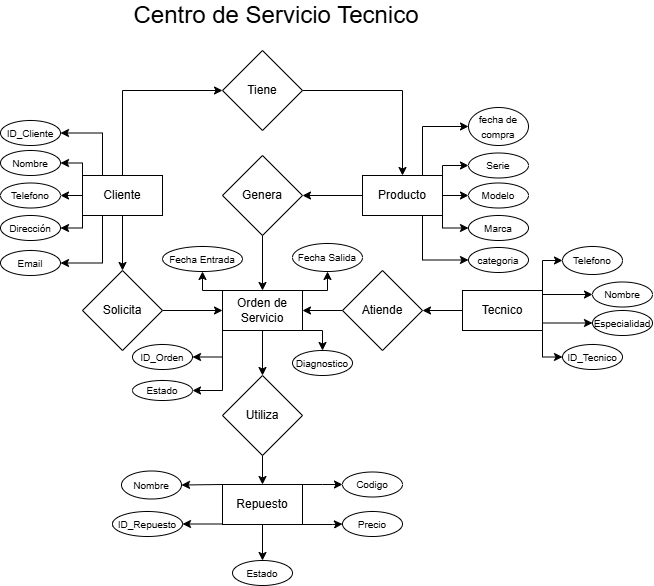

The diagram above was exported from draw.io. Its source (the exported page's mxGraphModel, read from the mxfile embedded in the PNG):
<mxGraphModel dx="1084" dy="555" grid="1" gridSize="10" guides="1" tooltips="1" connect="1" arrows="1" fold="1" page="1" pageScale="1" pageWidth="827" pageHeight="1169" math="0" shadow="0">
  <root>
    <mxCell id="0" />
    <mxCell id="1" parent="0" />
    <mxCell id="Xau_mjH31Edit32Rzf2k-54" edge="1" parent="1" source="Xau_mjH31Edit32Rzf2k-6" style="edgeStyle=orthogonalEdgeStyle;rounded=0;orthogonalLoop=1;jettySize=auto;html=1;exitX=1;exitY=0.5;exitDx=0;exitDy=0;entryX=0.5;entryY=0;entryDx=0;entryDy=0;" target="Xau_mjH31Edit32Rzf2k-17">
      <mxGeometry relative="1" as="geometry" />
    </mxCell>
    <mxCell id="Xau_mjH31Edit32Rzf2k-6" parent="1" style="rhombus;whiteSpace=wrap;html=1;" value="Tiene" vertex="1">
      <mxGeometry height="80" width="80" x="320" y="80" as="geometry" />
    </mxCell>
    <mxCell id="Xau_mjH31Edit32Rzf2k-49" edge="1" parent="1" source="Xau_mjH31Edit32Rzf2k-16" style="edgeStyle=orthogonalEdgeStyle;rounded=0;orthogonalLoop=1;jettySize=auto;html=1;" target="Xau_mjH31Edit32Rzf2k-23" value="">
      <mxGeometry relative="1" as="geometry" />
    </mxCell>
    <mxCell id="Xau_mjH31Edit32Rzf2k-52" edge="1" parent="1" source="Xau_mjH31Edit32Rzf2k-16" style="edgeStyle=orthogonalEdgeStyle;rounded=0;orthogonalLoop=1;jettySize=auto;html=1;exitX=0.5;exitY=0;exitDx=0;exitDy=0;entryX=0;entryY=0.5;entryDx=0;entryDy=0;" target="Xau_mjH31Edit32Rzf2k-6">
      <mxGeometry relative="1" as="geometry" />
    </mxCell>
    <mxCell id="Xau_mjH31Edit32Rzf2k-83" edge="1" parent="1" source="Xau_mjH31Edit32Rzf2k-16" style="edgeStyle=orthogonalEdgeStyle;rounded=0;orthogonalLoop=1;jettySize=auto;html=1;exitX=0.25;exitY=0;exitDx=0;exitDy=0;entryX=1;entryY=0.5;entryDx=0;entryDy=0;" target="Xau_mjH31Edit32Rzf2k-63">
      <mxGeometry relative="1" as="geometry" />
    </mxCell>
    <mxCell id="Xau_mjH31Edit32Rzf2k-84" edge="1" parent="1" source="Xau_mjH31Edit32Rzf2k-16" style="edgeStyle=orthogonalEdgeStyle;rounded=0;orthogonalLoop=1;jettySize=auto;html=1;exitX=0;exitY=0;exitDx=0;exitDy=0;entryX=1;entryY=0.5;entryDx=0;entryDy=0;" target="Xau_mjH31Edit32Rzf2k-68">
      <mxGeometry relative="1" as="geometry">
        <Array as="points">
          <mxPoint x="180" y="192.51999999999998" />
        </Array>
      </mxGeometry>
    </mxCell>
    <mxCell id="Xau_mjH31Edit32Rzf2k-87" edge="1" parent="1" source="Xau_mjH31Edit32Rzf2k-16" style="edgeStyle=orthogonalEdgeStyle;rounded=0;orthogonalLoop=1;jettySize=auto;html=1;exitX=0;exitY=0.5;exitDx=0;exitDy=0;entryX=1;entryY=0.5;entryDx=0;entryDy=0;" target="Xau_mjH31Edit32Rzf2k-66">
      <mxGeometry relative="1" as="geometry" />
    </mxCell>
    <mxCell id="Xau_mjH31Edit32Rzf2k-88" edge="1" parent="1" source="Xau_mjH31Edit32Rzf2k-16" style="edgeStyle=orthogonalEdgeStyle;rounded=0;orthogonalLoop=1;jettySize=auto;html=1;exitX=0;exitY=1;exitDx=0;exitDy=0;entryX=1;entryY=0.5;entryDx=0;entryDy=0;" target="Xau_mjH31Edit32Rzf2k-69">
      <mxGeometry relative="1" as="geometry">
        <Array as="points">
          <mxPoint x="180" y="257.48" />
        </Array>
      </mxGeometry>
    </mxCell>
    <mxCell id="Xau_mjH31Edit32Rzf2k-89" edge="1" parent="1" source="Xau_mjH31Edit32Rzf2k-16" style="edgeStyle=orthogonalEdgeStyle;rounded=0;orthogonalLoop=1;jettySize=auto;html=1;exitX=0.25;exitY=1;exitDx=0;exitDy=0;entryX=1;entryY=0.5;entryDx=0;entryDy=0;" target="Xau_mjH31Edit32Rzf2k-70">
      <mxGeometry relative="1" as="geometry" />
    </mxCell>
    <mxCell id="Xau_mjH31Edit32Rzf2k-16" parent="1" style="rounded=0;whiteSpace=wrap;html=1;" value="Cliente" vertex="1">
      <mxGeometry height="40" width="80" x="180" y="205" as="geometry" />
    </mxCell>
    <mxCell id="Xau_mjH31Edit32Rzf2k-56" edge="1" parent="1" source="Xau_mjH31Edit32Rzf2k-17" style="edgeStyle=orthogonalEdgeStyle;rounded=0;orthogonalLoop=1;jettySize=auto;html=1;" target="Xau_mjH31Edit32Rzf2k-55" value="">
      <mxGeometry relative="1" as="geometry" />
    </mxCell>
    <mxCell id="Xau_mjH31Edit32Rzf2k-78" edge="1" parent="1" source="Xau_mjH31Edit32Rzf2k-17" style="edgeStyle=orthogonalEdgeStyle;rounded=0;orthogonalLoop=1;jettySize=auto;html=1;exitX=0.75;exitY=0;exitDx=0;exitDy=0;entryX=0;entryY=0.5;entryDx=0;entryDy=0;" target="Xau_mjH31Edit32Rzf2k-74">
      <mxGeometry relative="1" as="geometry" />
    </mxCell>
    <mxCell id="Xau_mjH31Edit32Rzf2k-79" edge="1" parent="1" source="Xau_mjH31Edit32Rzf2k-17" style="edgeStyle=orthogonalEdgeStyle;rounded=0;orthogonalLoop=1;jettySize=auto;html=1;exitX=1;exitY=0;exitDx=0;exitDy=0;entryX=0;entryY=0.5;entryDx=0;entryDy=0;" target="Xau_mjH31Edit32Rzf2k-71">
      <mxGeometry relative="1" as="geometry">
        <Array as="points">
          <mxPoint x="540" y="195" />
        </Array>
      </mxGeometry>
    </mxCell>
    <mxCell id="Xau_mjH31Edit32Rzf2k-80" edge="1" parent="1" source="Xau_mjH31Edit32Rzf2k-17" style="edgeStyle=orthogonalEdgeStyle;rounded=0;orthogonalLoop=1;jettySize=auto;html=1;exitX=1;exitY=0.5;exitDx=0;exitDy=0;entryX=0;entryY=0.5;entryDx=0;entryDy=0;" target="Xau_mjH31Edit32Rzf2k-73">
      <mxGeometry relative="1" as="geometry" />
    </mxCell>
    <mxCell id="Xau_mjH31Edit32Rzf2k-81" edge="1" parent="1" source="Xau_mjH31Edit32Rzf2k-17" style="edgeStyle=orthogonalEdgeStyle;rounded=0;orthogonalLoop=1;jettySize=auto;html=1;exitX=1;exitY=1;exitDx=0;exitDy=0;entryX=0;entryY=0.5;entryDx=0;entryDy=0;" target="Xau_mjH31Edit32Rzf2k-72">
      <mxGeometry relative="1" as="geometry">
        <Array as="points">
          <mxPoint x="540" y="257.48" />
        </Array>
      </mxGeometry>
    </mxCell>
    <mxCell id="Xau_mjH31Edit32Rzf2k-82" edge="1" parent="1" source="Xau_mjH31Edit32Rzf2k-17" style="edgeStyle=orthogonalEdgeStyle;rounded=0;orthogonalLoop=1;jettySize=auto;html=1;exitX=0.75;exitY=1;exitDx=0;exitDy=0;entryX=0;entryY=0.5;entryDx=0;entryDy=0;" target="Xau_mjH31Edit32Rzf2k-77">
      <mxGeometry relative="1" as="geometry" />
    </mxCell>
    <mxCell id="Xau_mjH31Edit32Rzf2k-17" parent="1" style="rounded=0;whiteSpace=wrap;html=1;" value="Producto" vertex="1">
      <mxGeometry height="40" width="80" x="460" y="205" as="geometry" />
    </mxCell>
    <mxCell id="Xau_mjH31Edit32Rzf2k-38" edge="1" parent="1" source="Xau_mjH31Edit32Rzf2k-21" style="edgeStyle=orthogonalEdgeStyle;rounded=0;orthogonalLoop=1;jettySize=auto;html=1;entryX=0.5;entryY=0;entryDx=0;entryDy=0;" target="Xau_mjH31Edit32Rzf2k-32" value="">
      <mxGeometry relative="1" as="geometry">
        <mxPoint x="360" y="400" as="targetPoint" />
      </mxGeometry>
    </mxCell>
    <mxCell id="Xau_mjH31Edit32Rzf2k-111" edge="1" parent="1" source="Xau_mjH31Edit32Rzf2k-21" style="edgeStyle=orthogonalEdgeStyle;rounded=0;orthogonalLoop=1;jettySize=auto;html=1;exitX=0;exitY=0;exitDx=0;exitDy=0;entryX=0.5;entryY=1;entryDx=0;entryDy=0;" target="Xau_mjH31Edit32Rzf2k-105">
      <mxGeometry relative="1" as="geometry" />
    </mxCell>
    <mxCell id="Xau_mjH31Edit32Rzf2k-112" edge="1" parent="1" source="Xau_mjH31Edit32Rzf2k-21" style="edgeStyle=orthogonalEdgeStyle;rounded=0;orthogonalLoop=1;jettySize=auto;html=1;exitX=1;exitY=0;exitDx=0;exitDy=0;entryX=0.5;entryY=1;entryDx=0;entryDy=0;" target="Xau_mjH31Edit32Rzf2k-108">
      <mxGeometry relative="1" as="geometry" />
    </mxCell>
    <mxCell id="Xau_mjH31Edit32Rzf2k-115" edge="1" parent="1" source="Xau_mjH31Edit32Rzf2k-21" style="edgeStyle=orthogonalEdgeStyle;rounded=0;orthogonalLoop=1;jettySize=auto;html=1;exitX=0;exitY=1;exitDx=0;exitDy=0;entryX=1;entryY=0.5;entryDx=0;entryDy=0;" target="Xau_mjH31Edit32Rzf2k-106">
      <mxGeometry relative="1" as="geometry" />
    </mxCell>
    <mxCell id="Xau_mjH31Edit32Rzf2k-116" edge="1" parent="1" source="Xau_mjH31Edit32Rzf2k-21" style="edgeStyle=orthogonalEdgeStyle;rounded=0;orthogonalLoop=1;jettySize=auto;html=1;exitX=1;exitY=1;exitDx=0;exitDy=0;entryX=0.5;entryY=0;entryDx=0;entryDy=0;" target="Xau_mjH31Edit32Rzf2k-107">
      <mxGeometry relative="1" as="geometry" />
    </mxCell>
    <mxCell id="Xau_mjH31Edit32Rzf2k-118" edge="1" parent="1" source="Xau_mjH31Edit32Rzf2k-21" style="edgeStyle=orthogonalEdgeStyle;rounded=0;orthogonalLoop=1;jettySize=auto;html=1;exitX=0;exitY=1;exitDx=0;exitDy=0;entryX=1;entryY=0.5;entryDx=0;entryDy=0;" target="Xau_mjH31Edit32Rzf2k-117">
      <mxGeometry relative="1" as="geometry" />
    </mxCell>
    <mxCell id="Xau_mjH31Edit32Rzf2k-21" parent="1" style="rounded=0;whiteSpace=wrap;html=1;" value="Orden de Servicio" vertex="1">
      <mxGeometry height="40" width="80" x="320" y="320" as="geometry" />
    </mxCell>
    <mxCell id="Xau_mjH31Edit32Rzf2k-46" edge="1" parent="1" source="Xau_mjH31Edit32Rzf2k-23" style="edgeStyle=orthogonalEdgeStyle;rounded=0;orthogonalLoop=1;jettySize=auto;html=1;" target="Xau_mjH31Edit32Rzf2k-21" value="">
      <mxGeometry relative="1" as="geometry" />
    </mxCell>
    <mxCell id="Xau_mjH31Edit32Rzf2k-23" parent="1" style="rhombus;whiteSpace=wrap;html=1;" value="Solicita" vertex="1">
      <mxGeometry height="80" width="80" x="180" y="300" as="geometry" />
    </mxCell>
    <mxCell id="Xau_mjH31Edit32Rzf2k-47" edge="1" parent="1" source="Xau_mjH31Edit32Rzf2k-24" style="edgeStyle=orthogonalEdgeStyle;rounded=0;orthogonalLoop=1;jettySize=auto;html=1;" target="Xau_mjH31Edit32Rzf2k-21" value="">
      <mxGeometry relative="1" as="geometry" />
    </mxCell>
    <mxCell id="Xau_mjH31Edit32Rzf2k-24" parent="1" style="rhombus;whiteSpace=wrap;html=1;" value="Atiende" vertex="1">
      <mxGeometry height="80" width="80" x="440" y="300" as="geometry" />
    </mxCell>
    <mxCell id="Xau_mjH31Edit32Rzf2k-48" edge="1" parent="1" source="Xau_mjH31Edit32Rzf2k-25" style="edgeStyle=orthogonalEdgeStyle;rounded=0;orthogonalLoop=1;jettySize=auto;html=1;" target="Xau_mjH31Edit32Rzf2k-24" value="">
      <mxGeometry relative="1" as="geometry" />
    </mxCell>
    <mxCell id="Xau_mjH31Edit32Rzf2k-98" edge="1" parent="1" source="Xau_mjH31Edit32Rzf2k-25" style="edgeStyle=orthogonalEdgeStyle;rounded=0;orthogonalLoop=1;jettySize=auto;html=1;exitX=1;exitY=0;exitDx=0;exitDy=0;entryX=0;entryY=0.5;entryDx=0;entryDy=0;" target="Xau_mjH31Edit32Rzf2k-93">
      <mxGeometry relative="1" as="geometry">
        <Array as="points">
          <mxPoint x="640" y="290.03999999999996" />
        </Array>
      </mxGeometry>
    </mxCell>
    <mxCell id="Xau_mjH31Edit32Rzf2k-101" edge="1" parent="1" source="Xau_mjH31Edit32Rzf2k-25" style="edgeStyle=orthogonalEdgeStyle;rounded=0;orthogonalLoop=1;jettySize=auto;html=1;exitX=1;exitY=1;exitDx=0;exitDy=0;entryX=0;entryY=0.5;entryDx=0;entryDy=0;" target="Xau_mjH31Edit32Rzf2k-91">
      <mxGeometry relative="1" as="geometry">
        <Array as="points">
          <mxPoint x="640" y="386.52" />
        </Array>
      </mxGeometry>
    </mxCell>
    <mxCell id="Xau_mjH31Edit32Rzf2k-102" edge="1" parent="1" source="Xau_mjH31Edit32Rzf2k-25" style="edgeStyle=orthogonalEdgeStyle;rounded=0;orthogonalLoop=1;jettySize=auto;html=1;exitX=1;exitY=1;exitDx=0;exitDy=0;entryX=0;entryY=0.5;entryDx=0;entryDy=0;" target="Xau_mjH31Edit32Rzf2k-92">
      <mxGeometry relative="1" as="geometry">
        <Array as="points">
          <mxPoint x="640" y="352.52" />
        </Array>
      </mxGeometry>
    </mxCell>
    <mxCell id="Xau_mjH31Edit32Rzf2k-104" edge="1" parent="1" source="Xau_mjH31Edit32Rzf2k-25" style="edgeStyle=orthogonalEdgeStyle;rounded=0;orthogonalLoop=1;jettySize=auto;html=1;exitX=1;exitY=0.25;exitDx=0;exitDy=0;entryX=0;entryY=0.5;entryDx=0;entryDy=0;" target="Xau_mjH31Edit32Rzf2k-90">
      <mxGeometry relative="1" as="geometry">
        <Array as="points">
          <mxPoint x="640" y="324.03999999999996" />
        </Array>
      </mxGeometry>
    </mxCell>
    <mxCell id="Xau_mjH31Edit32Rzf2k-25" parent="1" style="rounded=0;whiteSpace=wrap;html=1;" value="Tecnico" vertex="1">
      <mxGeometry height="40" width="80" x="560" y="320" as="geometry" />
    </mxCell>
    <mxCell id="Xau_mjH31Edit32Rzf2k-125" edge="1" parent="1" source="Xau_mjH31Edit32Rzf2k-27" style="edgeStyle=orthogonalEdgeStyle;rounded=0;orthogonalLoop=1;jettySize=auto;html=1;exitX=0;exitY=0;exitDx=0;exitDy=0;entryX=1;entryY=0.5;entryDx=0;entryDy=0;" target="Xau_mjH31Edit32Rzf2k-122">
      <mxGeometry relative="1" as="geometry">
        <Array as="points">
          <mxPoint x="320" y="513.04" />
        </Array>
      </mxGeometry>
    </mxCell>
    <mxCell id="Xau_mjH31Edit32Rzf2k-128" edge="1" parent="1" source="Xau_mjH31Edit32Rzf2k-27" style="edgeStyle=orthogonalEdgeStyle;rounded=0;orthogonalLoop=1;jettySize=auto;html=1;exitX=1;exitY=1;exitDx=0;exitDy=0;entryX=0;entryY=0.5;entryDx=0;entryDy=0;" target="Xau_mjH31Edit32Rzf2k-121">
      <mxGeometry relative="1" as="geometry">
        <Array as="points">
          <mxPoint x="430" y="554" />
        </Array>
      </mxGeometry>
    </mxCell>
    <mxCell id="Xau_mjH31Edit32Rzf2k-129" edge="1" parent="1" source="Xau_mjH31Edit32Rzf2k-27" style="edgeStyle=orthogonalEdgeStyle;rounded=0;orthogonalLoop=1;jettySize=auto;html=1;exitX=0;exitY=1;exitDx=0;exitDy=0;entryX=1;entryY=0.5;entryDx=0;entryDy=0;" target="Xau_mjH31Edit32Rzf2k-120">
      <mxGeometry relative="1" as="geometry">
        <Array as="points">
          <mxPoint x="280" y="554" />
        </Array>
      </mxGeometry>
    </mxCell>
    <mxCell id="Xau_mjH31Edit32Rzf2k-131" edge="1" parent="1" source="Xau_mjH31Edit32Rzf2k-27" style="edgeStyle=orthogonalEdgeStyle;rounded=0;orthogonalLoop=1;jettySize=auto;html=1;exitX=1;exitY=0;exitDx=0;exitDy=0;entryX=0;entryY=0.5;entryDx=0;entryDy=0;" target="Xau_mjH31Edit32Rzf2k-119">
      <mxGeometry relative="1" as="geometry">
        <Array as="points">
          <mxPoint x="420" y="514" />
          <mxPoint x="420" y="514" />
        </Array>
      </mxGeometry>
    </mxCell>
    <mxCell id="Xau_mjH31Edit32Rzf2k-135" edge="1" parent="1" source="Xau_mjH31Edit32Rzf2k-27" style="edgeStyle=orthogonalEdgeStyle;rounded=0;orthogonalLoop=1;jettySize=auto;html=1;" target="Xau_mjH31Edit32Rzf2k-133" value="">
      <mxGeometry relative="1" as="geometry" />
    </mxCell>
    <mxCell id="Xau_mjH31Edit32Rzf2k-27" parent="1" style="rounded=0;whiteSpace=wrap;html=1;" value="Repuesto" vertex="1">
      <mxGeometry height="40" width="80" x="320" y="514" as="geometry" />
    </mxCell>
    <mxCell id="Xau_mjH31Edit32Rzf2k-33" edge="1" parent="1" source="Xau_mjH31Edit32Rzf2k-32" style="edgeStyle=orthogonalEdgeStyle;rounded=0;orthogonalLoop=1;jettySize=auto;html=1;exitX=0.5;exitY=1;exitDx=0;exitDy=0;entryX=0.5;entryY=0;entryDx=0;entryDy=0;" target="Xau_mjH31Edit32Rzf2k-27">
      <mxGeometry relative="1" as="geometry" />
    </mxCell>
    <mxCell id="Xau_mjH31Edit32Rzf2k-32" parent="1" style="rhombus;whiteSpace=wrap;html=1;" value="Utiliza" vertex="1">
      <mxGeometry height="80" width="80" x="320" y="405" as="geometry" />
    </mxCell>
    <mxCell id="Xau_mjH31Edit32Rzf2k-57" edge="1" parent="1" source="Xau_mjH31Edit32Rzf2k-55" style="edgeStyle=orthogonalEdgeStyle;rounded=0;orthogonalLoop=1;jettySize=auto;html=1;" target="Xau_mjH31Edit32Rzf2k-21" value="">
      <mxGeometry relative="1" as="geometry" />
    </mxCell>
    <mxCell id="Xau_mjH31Edit32Rzf2k-55" parent="1" style="rhombus;whiteSpace=wrap;html=1;" value="Genera" vertex="1">
      <mxGeometry height="80" width="80" x="320" y="185" as="geometry" />
    </mxCell>
    <mxCell id="Xau_mjH31Edit32Rzf2k-63" parent="1" style="ellipse;whiteSpace=wrap;html=1;" value="&lt;font style=&quot;font-size: 10px;&quot;&gt;ID_Cliente&lt;/font&gt;" vertex="1">
      <mxGeometry height="25" width="60" x="98" y="150" as="geometry" />
    </mxCell>
    <mxCell id="Xau_mjH31Edit32Rzf2k-66" parent="1" style="ellipse;whiteSpace=wrap;html=1;" value="&lt;font style=&quot;font-size: 10px;&quot;&gt;Telefono&lt;/font&gt;" vertex="1">
      <mxGeometry height="25" width="60" x="98" y="212.5" as="geometry" />
    </mxCell>
    <mxCell id="Xau_mjH31Edit32Rzf2k-68" parent="1" style="ellipse;whiteSpace=wrap;html=1;" value="&lt;font style=&quot;font-size: 10px;&quot;&gt;Nombre&lt;/font&gt;" vertex="1">
      <mxGeometry height="25" width="60" x="98" y="180" as="geometry" />
    </mxCell>
    <mxCell id="Xau_mjH31Edit32Rzf2k-69" parent="1" style="ellipse;whiteSpace=wrap;html=1;" value="&lt;font style=&quot;font-size: 10px;&quot;&gt;Dirección&lt;/font&gt;" vertex="1">
      <mxGeometry height="25" width="60" x="98" y="245" as="geometry" />
    </mxCell>
    <mxCell id="Xau_mjH31Edit32Rzf2k-70" parent="1" style="ellipse;whiteSpace=wrap;html=1;" value="&lt;font style=&quot;font-size: 10px;&quot;&gt;Email&lt;/font&gt;" vertex="1">
      <mxGeometry height="25" width="60" x="98" y="280" as="geometry" />
    </mxCell>
    <mxCell id="Xau_mjH31Edit32Rzf2k-71" parent="1" style="ellipse;whiteSpace=wrap;html=1;" value="&lt;font style=&quot;font-size: 10px;&quot;&gt;Serie&lt;/font&gt;" vertex="1">
      <mxGeometry height="25" width="60" x="566" y="182.5" as="geometry" />
    </mxCell>
    <mxCell id="Xau_mjH31Edit32Rzf2k-72" parent="1" style="ellipse;whiteSpace=wrap;html=1;" value="&lt;font style=&quot;font-size: 10px;&quot;&gt;Marca&lt;/font&gt;" vertex="1">
      <mxGeometry height="25" width="60" x="566" y="245" as="geometry" />
    </mxCell>
    <mxCell id="Xau_mjH31Edit32Rzf2k-73" parent="1" style="ellipse;whiteSpace=wrap;html=1;" value="&lt;font style=&quot;font-size: 10px;&quot;&gt;Modelo&lt;/font&gt;" vertex="1">
      <mxGeometry height="25" width="60" x="566" y="212.5" as="geometry" />
    </mxCell>
    <mxCell id="Xau_mjH31Edit32Rzf2k-74" parent="1" style="ellipse;whiteSpace=wrap;html=1;" value="&lt;font style=&quot;font-size: 10px;&quot;&gt;fecha de compra&lt;/font&gt;" vertex="1">
      <mxGeometry height="38" width="60" x="566" y="137" as="geometry" />
    </mxCell>
    <mxCell id="Xau_mjH31Edit32Rzf2k-77" parent="1" style="ellipse;whiteSpace=wrap;html=1;" value="&lt;font style=&quot;font-size: 10px;&quot;&gt;categoria&lt;/font&gt;" vertex="1">
      <mxGeometry height="25" width="60" x="566" y="277" as="geometry" />
    </mxCell>
    <mxCell id="Xau_mjH31Edit32Rzf2k-90" parent="1" style="ellipse;whiteSpace=wrap;html=1;" value="&lt;font style=&quot;font-size: 10px;&quot;&gt;Nombre&lt;/font&gt;" vertex="1">
      <mxGeometry height="25" width="60" x="690" y="311.5" as="geometry" />
    </mxCell>
    <mxCell id="Xau_mjH31Edit32Rzf2k-91" parent="1" style="ellipse;whiteSpace=wrap;html=1;" value="&lt;font style=&quot;font-size: 10px;&quot;&gt;ID_Tecnico&lt;/font&gt;" vertex="1">
      <mxGeometry height="25" width="60" x="660" y="374" as="geometry" />
    </mxCell>
    <mxCell id="Xau_mjH31Edit32Rzf2k-92" parent="1" style="ellipse;whiteSpace=wrap;html=1;" value="&lt;font style=&quot;font-size: 10px;&quot;&gt;Especialidad&lt;/font&gt;" vertex="1">
      <mxGeometry height="25" width="60" x="690" y="340" as="geometry" />
    </mxCell>
    <mxCell id="Xau_mjH31Edit32Rzf2k-93" parent="1" style="ellipse;whiteSpace=wrap;html=1;" value="&lt;font style=&quot;font-size: 10px;&quot;&gt;Telefono&lt;/font&gt;" vertex="1">
      <mxGeometry height="28" width="60" x="660" y="276" as="geometry" />
    </mxCell>
    <mxCell id="Xau_mjH31Edit32Rzf2k-105" parent="1" style="ellipse;whiteSpace=wrap;html=1;" value="&lt;font style=&quot;font-size: 10px;&quot;&gt;Fecha Entrada&lt;/font&gt;" vertex="1">
      <mxGeometry height="25" width="80" x="260" y="276" as="geometry" />
    </mxCell>
    <mxCell id="Xau_mjH31Edit32Rzf2k-106" parent="1" style="ellipse;whiteSpace=wrap;html=1;" value="&lt;font style=&quot;font-size: 10px;&quot;&gt;ID_Orden&lt;/font&gt;" vertex="1">
      <mxGeometry height="25" width="60" x="230" y="374" as="geometry" />
    </mxCell>
    <mxCell id="Xau_mjH31Edit32Rzf2k-107" parent="1" style="ellipse;whiteSpace=wrap;html=1;" value="&lt;font style=&quot;font-size: 10px;&quot;&gt;Diagnostico&lt;/font&gt;" vertex="1">
      <mxGeometry height="25" width="60" x="390" y="380" as="geometry" />
    </mxCell>
    <mxCell id="Xau_mjH31Edit32Rzf2k-108" parent="1" style="ellipse;whiteSpace=wrap;html=1;" value="&lt;font style=&quot;font-size: 10px;&quot;&gt;Fecha Salida&lt;/font&gt;" vertex="1">
      <mxGeometry height="28" width="70" x="390" y="273" as="geometry" />
    </mxCell>
    <mxCell id="Xau_mjH31Edit32Rzf2k-117" parent="1" style="ellipse;whiteSpace=wrap;html=1;" value="&lt;font style=&quot;font-size: 10px;&quot;&gt;Estado&lt;/font&gt;" vertex="1">
      <mxGeometry height="20" width="60" x="230" y="410" as="geometry" />
    </mxCell>
    <mxCell id="Xau_mjH31Edit32Rzf2k-119" parent="1" style="ellipse;whiteSpace=wrap;html=1;" value="&lt;span style=&quot;font-size: 10px;&quot;&gt;Codigo&lt;/span&gt;" vertex="1">
      <mxGeometry height="25" width="60" x="440" y="501.5" as="geometry" />
    </mxCell>
    <mxCell id="Xau_mjH31Edit32Rzf2k-120" parent="1" style="ellipse;whiteSpace=wrap;html=1;" value="&lt;font style=&quot;font-size: 10px;&quot;&gt;ID_Repuesto&lt;/font&gt;" vertex="1">
      <mxGeometry height="25" width="70" x="210" y="541" as="geometry" />
    </mxCell>
    <mxCell id="Xau_mjH31Edit32Rzf2k-121" parent="1" style="ellipse;whiteSpace=wrap;html=1;" value="&lt;font style=&quot;font-size: 10px;&quot;&gt;Precio&lt;/font&gt;" vertex="1">
      <mxGeometry height="25" width="60" x="440" y="541" as="geometry" />
    </mxCell>
    <mxCell id="Xau_mjH31Edit32Rzf2k-122" parent="1" style="ellipse;whiteSpace=wrap;html=1;" value="&lt;font style=&quot;font-size: 10px;&quot;&gt;Nombre&lt;/font&gt;" vertex="1">
      <mxGeometry height="28" width="60" x="219" y="500.5" as="geometry" />
    </mxCell>
    <mxCell id="Xau_mjH31Edit32Rzf2k-133" parent="1" style="ellipse;whiteSpace=wrap;html=1;" value="&lt;font style=&quot;font-size: 10px;&quot;&gt;Estado&lt;/font&gt;" vertex="1">
      <mxGeometry height="25" width="60" x="330" y="590" as="geometry" />
    </mxCell>
    <mxCell id="852d9NgYn4xVbU9PG7YU-1" parent="1" style="text;html=1;whiteSpace=wrap;strokeColor=none;fillColor=none;align=center;verticalAlign=middle;rounded=0;fontSize=24;" value="Centro de Servicio Tecnico" vertex="1">
      <mxGeometry height="30" width="310" x="219" y="30" as="geometry" />
    </mxCell>
  </root>
</mxGraphModel>